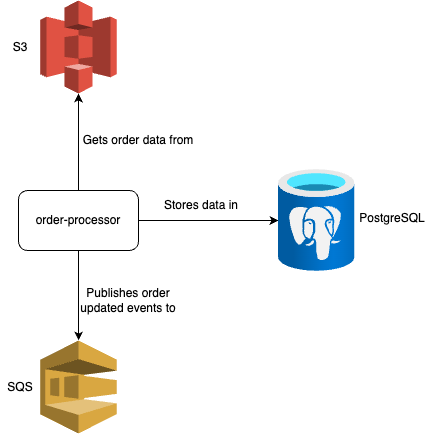

The diagram above was exported from draw.io. Its source (the exported page's mxGraphModel, read from the mxfile embedded in the PNG):
<mxGraphModel dx="1114" dy="999" grid="1" gridSize="10" guides="1" tooltips="1" connect="1" arrows="1" fold="1" page="1" pageScale="1" pageWidth="827" pageHeight="1169" math="0" shadow="0">
  <root>
    <mxCell id="0" />
    <mxCell id="1" parent="0" />
    <mxCell id="3O2t7WUCunoK4PQ4PzE2-10" style="edgeStyle=orthogonalEdgeStyle;rounded=0;orthogonalLoop=1;jettySize=auto;html=1;" edge="1" parent="1" source="3O2t7WUCunoK4PQ4PzE2-2" target="3O2t7WUCunoK4PQ4PzE2-7">
      <mxGeometry relative="1" as="geometry" />
    </mxCell>
    <mxCell id="3O2t7WUCunoK4PQ4PzE2-15" style="edgeStyle=orthogonalEdgeStyle;rounded=0;orthogonalLoop=1;jettySize=auto;html=1;" edge="1" parent="1" source="3O2t7WUCunoK4PQ4PzE2-2" target="3O2t7WUCunoK4PQ4PzE2-14">
      <mxGeometry relative="1" as="geometry" />
    </mxCell>
    <mxCell id="3O2t7WUCunoK4PQ4PzE2-2" value="order-processor" style="rounded=1;whiteSpace=wrap;html=1;" vertex="1" parent="1">
      <mxGeometry x="210" y="220" width="120" height="60" as="geometry" />
    </mxCell>
    <mxCell id="3O2t7WUCunoK4PQ4PzE2-7" value="" style="outlineConnect=0;dashed=0;verticalLabelPosition=bottom;verticalAlign=top;align=center;html=1;shape=mxgraph.aws3.sqs;fillColor=#D9A741;gradientColor=none;" vertex="1" parent="1">
      <mxGeometry x="231.75" y="370" width="76.5" height="93" as="geometry" />
    </mxCell>
    <mxCell id="3O2t7WUCunoK4PQ4PzE2-8" value="" style="outlineConnect=0;dashed=0;verticalLabelPosition=bottom;verticalAlign=top;align=center;html=1;shape=mxgraph.aws3.s3;fillColor=#E05243;gradientColor=none;" vertex="1" parent="1">
      <mxGeometry x="231.75" y="30" width="76.5" height="93" as="geometry" />
    </mxCell>
    <mxCell id="3O2t7WUCunoK4PQ4PzE2-9" style="edgeStyle=orthogonalEdgeStyle;rounded=0;orthogonalLoop=1;jettySize=auto;html=1;entryX=0.5;entryY=1;entryDx=0;entryDy=0;entryPerimeter=0;" edge="1" parent="1" source="3O2t7WUCunoK4PQ4PzE2-2" target="3O2t7WUCunoK4PQ4PzE2-8">
      <mxGeometry relative="1" as="geometry" />
    </mxCell>
    <mxCell id="3O2t7WUCunoK4PQ4PzE2-11" value="Gets order data from" style="text;html=1;align=center;verticalAlign=middle;whiteSpace=wrap;rounded=0;" vertex="1" parent="1">
      <mxGeometry x="270" y="150" width="120" height="40" as="geometry" />
    </mxCell>
    <mxCell id="3O2t7WUCunoK4PQ4PzE2-13" value="Publishes order updated events to" style="text;html=1;align=center;verticalAlign=middle;whiteSpace=wrap;rounded=0;" vertex="1" parent="1">
      <mxGeometry x="270" y="310" width="100" height="40" as="geometry" />
    </mxCell>
    <mxCell id="3O2t7WUCunoK4PQ4PzE2-14" value="" style="image;aspect=fixed;html=1;points=[];align=center;fontSize=12;image=img/lib/azure2/databases/Azure_Database_PostgreSQL_Server.svg;" vertex="1" parent="1">
      <mxGeometry x="470" y="199" width="76.5" height="102" as="geometry" />
    </mxCell>
    <mxCell id="3O2t7WUCunoK4PQ4PzE2-16" value="Stores data in" style="text;html=1;align=center;verticalAlign=middle;whiteSpace=wrap;rounded=0;" vertex="1" parent="1">
      <mxGeometry x="350" y="220" width="86" height="30" as="geometry" />
    </mxCell>
    <mxCell id="3O2t7WUCunoK4PQ4PzE2-17" value="S3" style="text;html=1;align=center;verticalAlign=middle;whiteSpace=wrap;rounded=0;" vertex="1" parent="1">
      <mxGeometry x="191.75" y="60.75" width="40" height="31.5" as="geometry" />
    </mxCell>
    <mxCell id="3O2t7WUCunoK4PQ4PzE2-18" value="SQS" style="text;html=1;align=center;verticalAlign=middle;whiteSpace=wrap;rounded=0;" vertex="1" parent="1">
      <mxGeometry x="191.75" y="400.75" width="40" height="31.5" as="geometry" />
    </mxCell>
    <mxCell id="3O2t7WUCunoK4PQ4PzE2-19" value="PostgreSQL" style="text;html=1;align=center;verticalAlign=middle;whiteSpace=wrap;rounded=0;" vertex="1" parent="1">
      <mxGeometry x="546.5" y="230" width="73.5" height="35.75" as="geometry" />
    </mxCell>
  </root>
</mxGraphModel>